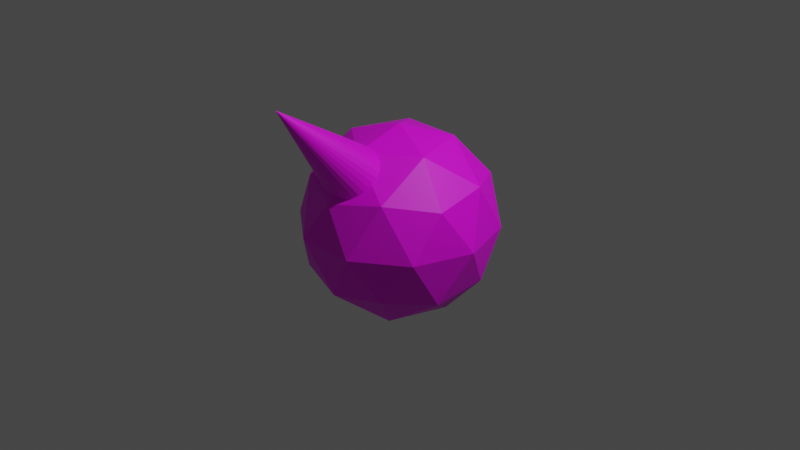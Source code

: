 # Source: Enemy.blend  (saved by Blender 2.80.75; exported with 4.5.12 LTS)
import bpy
from mathutils import Matrix  # noqa: F401  (used for matrix-valued properties, if any)

bpy.ops.wm.read_factory_settings(use_empty=True)
scene = bpy.context.scene
scene.name = 'Scene'

# ---- collections
col_collection = bpy.data.collections.new('Collection'); scene.collection.children.link(col_collection)

# ---- images (referenced by path relative to the original .blend; pixels are not part of the script)
import os
ASSET_DIR = os.environ.get("B2B_ASSET_DIR", "")  # directory of the original .blend (textures are referenced by path, not embedded)
HERE = os.path.dirname(os.path.abspath(__file__))  # packed textures are extracted next to this script under _unpacked/

def load_image(name, relpath, width, height, colorspace="sRGB"):
    """Load a texture the original file referenced (path relative to the .blend, or extracted next to this script)."""
    p = next((c for c in (os.path.join(HERE, relpath), os.path.join(ASSET_DIR, relpath)) if relpath and os.path.exists(c)), "")
    if p:
        img = bpy.data.images.load(p, check_existing=True)
        img.name = name
    else:  # same state as the original file: an image datablock whose file is absent (Cycles renders it pink)
        img = bpy.data.images.new(name, width, height)
        img.source = "FILE"
        img.filepath = "//" + (relpath or name)
    img.colorspace_settings.name = colorspace
    return img
img_color_png = load_image('color.png', 'color.png', 1024, 1024, 'sRGB')

# ---- materials (node trees are filled in below, after node groups)
mat_material_001 = bpy.data.materials.new('Material.001')
mat_material_001.use_transparent_shadow = False

# ---- material node trees
mat_material_001.use_nodes = True; mat_material_001.node_tree.nodes.clear()
_N = mat_material_001.node_tree.nodes; _L = mat_material_001.node_tree.links
n0 = _N.new('ShaderNodeOutputMaterial'); n0.name = 'Material Output'; n0.location = (300, 300)
n1 = _N.new('ShaderNodeBsdfPrincipled'); n1.name = 'Principled BSDF'; n1.location = (10, 300)
n1.distribution = 'GGX'
n1.subsurface_method = 'BURLEY'
n1.inputs[3].default_value = 1.45
n1.inputs[27].default_value = (0.0, 0.0, 0.0, 1.0)
n1.inputs[28].default_value = 1.0
n2 = _N.new('ShaderNodeTexImage'); n2.name = 'Image Texture'; n2.location = (-280, 280)
n2.image = img_color_png
_L.new(n1.outputs[0], n0.inputs[0])
_L.new(n2.outputs[0], n1.inputs[0])
n0.is_active_output = True

# ---- world
world_world = bpy.data.worlds.new('World'); scene.world = world_world
world_world.use_nodes = True; world_world.node_tree.nodes.clear()
_N = world_world.node_tree.nodes; _L = world_world.node_tree.links
n0 = _N.new('ShaderNodeOutputWorld'); n0.name = 'World Output'; n0.location = (300, 300)
n1 = _N.new('ShaderNodeBackground'); n1.name = 'Background'; n1.location = (10, 300)
n1.inputs[0].default_value = (0.05088, 0.05088, 0.05088, 1.0)
_L.new(n1.outputs[0], n0.inputs[0])
n0.is_active_output = True
world_world.color = (0.05088, 0.05088, 0.05088)
world_world.use_sun_shadow = False
world_world.sun_shadow_jitter_overblur = 0.0

# ---- cameras
cam_camera = bpy.data.cameras.new('Camera')
cam_camera.clip_end = 100.0
cam_camera.ortho_scale = 7.314

# ---- lights
light_light = bpy.data.lights.new('Light', 'POINT')
light_light.transmission_factor = 0.0
light_light.energy = 1000.0
light_light.shadow_soft_size = 0.1
light_light.shadow_maximum_resolution = 0.006
light_light.use_absolute_resolution = True

# ---- meshes
me_icosphere = bpy.data.meshes.new('Icosphere')
me_icosphere.from_pydata([(0.0, 0.0, -1.0), (0.7236, -0.5257, -0.4472), (-0.2764, -0.8506, -0.4472), (-0.8944, 0.0, -0.4472), (-0.2764, 0.8506, -0.4472), (0.7236, 0.5257, -0.4472), (0.2764, -0.8506, 0.4472), (-0.7236, -0.5257, 0.4472), (-0.7236, 0.5257, 0.4472), (0.2764, 0.8506, 0.4472), (0.8944, 0.0, 0.4472), (0.0, 0.0, 1.0), (-0.1625, -0.5, -0.8507), (0.4253, -0.309, -0.8507), (0.2629, -0.809, -0.5257), (0.8506, 0.0, -0.5257), (0.4253, 0.309, -0.8507), (-0.5257, 0.0, -0.8507), (-0.6882, -0.5, -0.5257), (-0.1625, 0.5, -0.8507), (-0.6882, 0.5, -0.5257), (0.2629, 0.809, -0.5257), (0.9511, -0.309, 0.0), (0.9511, 0.309, 0.0), (0.0, -1.0, 0.0), (0.5878, -0.809, 0.0), (-0.9511, -0.309, 0.0), (-0.5878, -0.809, 0.0), (-0.5878, 0.809, 0.0), (-0.9511, 0.309, 0.0), (0.5878, 0.809, 0.0), (0.0, 1.0, 0.0), (0.6882, -0.5, 0.5257), (-0.2629, -0.809, 0.5257), (-0.8506, 0.0, 0.5257), (-0.2629, 0.809, 0.5257), (0.6882, 0.5, 0.5257), (0.1625, -0.5, 0.8507), (0.5257, 0.0, 0.8507), (-0.4253, -0.309, 0.8507), (-0.4253, 0.309, 0.8507), (0.1625, 0.5, 0.8507)], [], [(0, 13, 12), (1, 13, 15), (0, 12, 17), (0, 17, 19), (0, 19, 16), (1, 15, 22), (2, 14, 24), (3, 18, 26), (4, 20, 28), (5, 21, 30), (1, 22, 25), (2, 24, 27), (3, 26, 29), (4, 28, 31), (5, 30, 23), (6, 32, 37), (7, 33, 39), (8, 34, 40), (9, 35, 41), (10, 36, 38), (38, 41, 11), (38, 36, 41), (36, 9, 41), (41, 40, 11), (41, 35, 40), (35, 8, 40), (40, 39, 11), (40, 34, 39), (34, 7, 39), (39, 37, 11), (39, 33, 37), (33, 6, 37), (37, 38, 11), (37, 32, 38), (32, 10, 38), (23, 36, 10), (23, 30, 36), (30, 9, 36), (31, 35, 9), (31, 28, 35), (28, 8, 35), (29, 34, 8), (29, 26, 34), (26, 7, 34), (27, 33, 7), (27, 24, 33), (24, 6, 33), (25, 32, 6), (25, 22, 32), (22, 10, 32), (30, 31, 9), (30, 21, 31), (21, 4, 31), (28, 29, 8), (28, 20, 29), (20, 3, 29), (26, 27, 7), (26, 18, 27), (18, 2, 27), (24, 25, 6), (24, 14, 25), (14, 1, 25), (22, 23, 10), (22, 15, 23), (15, 5, 23), (16, 21, 5), (16, 19, 21), (19, 4, 21), (19, 20, 4), (19, 17, 20), (17, 3, 20), (17, 18, 3), (17, 12, 18), (12, 2, 18), (15, 16, 5), (15, 13, 16), (13, 0, 16), (12, 14, 2), (12, 13, 14), (13, 1, 14)])
_uv = me_icosphere.uv_layers.new(name='UVMap')
_uv.uv.foreach_set('vector', [0.8487, 0.6228, 0.8322, 0.6514, 0.8652, 0.6514, 0.8157, 0.6801, 0.7992, 0.6514, 0.7826, 0.6801, 0.5844, 0.6228, 0.5679, 0.6514, 0.601, 0.6514, 0.6505, 0.6228, 0.634, 0.6514, 0.667, 0.6514, 0.7166, 0.6228, 0.7001, 0.6514, 0.7331, 0.6514, 0.8157, 0.6801, 0.7826, 0.6801, 0.7992, 0.7087, 0.8817, 0.6801, 0.8487, 0.6801, 0.8652, 0.7087, 0.6175, 0.6801, 0.5844, 0.6801, 0.601, 0.7087, 0.6835, 0.6801, 0.6505, 0.6801, 0.667, 0.7087, 0.7496, 0.6801, 0.7166, 0.6801, 0.7331, 0.7087, 0.8157, 0.6801, 0.7992, 0.7087, 0.8322, 0.7087, 0.8817, 0.6801, 0.8652, 0.7087, 0.8983, 0.7087, 0.6175, 0.6801, 0.601, 0.7087, 0.634, 0.7087, 0.6835, 0.6801, 0.667, 0.7087, 0.7001, 0.7087, 0.7496, 0.6801, 0.7331, 0.7087, 0.7661, 0.7087, 0.8487, 0.7373, 0.8157, 0.7373, 0.8322, 0.7659, 0.9148, 0.7373, 0.8817, 0.7373, 0.8983, 0.7659, 0.6505, 0.7373, 0.6175, 0.7373, 0.634, 0.7659, 0.7166, 0.7373, 0.6835, 0.7373, 0.7001, 0.7659, 0.7826, 0.7373, 0.7496, 0.7373, 0.7661, 0.7659, 0.7661, 0.7659, 0.7331, 0.7659, 0.7496, 0.7945, 0.7661, 0.7659, 0.7496, 0.7373, 0.7331, 0.7659, 0.7496, 0.7373, 0.7166, 0.7373, 0.7331, 0.7659, 0.7001, 0.7659, 0.667, 0.7659, 0.6835, 0.7945, 0.7001, 0.7659, 0.6835, 0.7373, 0.667, 0.7659, 0.6835, 0.7373, 0.6505, 0.7373, 0.667, 0.7659, 0.634, 0.7659, 0.601, 0.7659, 0.6175, 0.7945, 0.634, 0.7659, 0.6175, 0.7373, 0.601, 0.7659, 0.6175, 0.7373, 0.5844, 0.7373, 0.601, 0.7659, 0.8983, 0.7659, 0.8652, 0.7659, 0.8817, 0.7945, 0.8983, 0.7659, 0.8817, 0.7373, 0.8652, 0.7659, 0.8817, 0.7373, 0.8487, 0.7373, 0.8652, 0.7659, 0.8322, 0.7659, 0.7992, 0.7659, 0.8157, 0.7945, 0.8322, 0.7659, 0.8157, 0.7373, 0.7992, 0.7659, 0.8157, 0.7373, 0.7826, 0.7373, 0.7992, 0.7659, 0.2716, 0.7024, 0.2551, 0.731, 0.2881, 0.731, 0.7661, 0.7087, 0.7331, 0.7087, 0.7496, 0.7373, 0.7331, 0.7087, 0.7166, 0.7373, 0.7496, 0.7373, 0.7001, 0.7087, 0.6835, 0.7373, 0.7166, 0.7373, 0.7001, 0.7087, 0.667, 0.7087, 0.6835, 0.7373, 0.667, 0.7087, 0.6505, 0.7373, 0.6835, 0.7373, 0.634, 0.7087, 0.6175, 0.7373, 0.6505, 0.7373, 0.634, 0.7087, 0.601, 0.7087, 0.6175, 0.7373, 0.601, 0.7087, 0.5844, 0.7373, 0.6175, 0.7373, 0.8983, 0.7087, 0.8817, 0.7373, 0.9148, 0.7373, 0.8983, 0.7087, 0.8652, 0.7087, 0.8817, 0.7373, 0.8652, 0.7087, 0.8487, 0.7373, 0.8817, 0.7373, 0.8322, 0.7087, 0.8157, 0.7373, 0.8487, 0.7373, 0.8322, 0.7087, 0.7992, 0.7087, 0.8157, 0.7373, 0.1597, 0.6929, 0.1432, 0.7215, 0.1763, 0.7215, 0.7331, 0.7087, 0.7001, 0.7087, 0.7166, 0.7373, 0.7331, 0.7087, 0.7166, 0.6801, 0.7001, 0.7087, 0.7166, 0.6801, 0.6835, 0.6801, 0.7001, 0.7087, 0.667, 0.7087, 0.634, 0.7087, 0.6505, 0.7373, 0.667, 0.7087, 0.6505, 0.6801, 0.634, 0.7087, 0.6505, 0.6801, 0.6175, 0.6801, 0.634, 0.7087, 0.601, 0.7087, 0.5679, 0.7087, 0.5844, 0.7373, 0.601, 0.7087, 0.5844, 0.6801, 0.5679, 0.7087, 0.5844, 0.6801, 0.5514, 0.6801, 0.5679, 0.7087, 0.8652, 0.7087, 0.8322, 0.7087, 0.8487, 0.7373, 0.8652, 0.7087, 0.8487, 0.6801, 0.8322, 0.7087, 0.8487, 0.6801, 0.8157, 0.6801, 0.8322, 0.7087, 0.7992, 0.7087, 0.7661, 0.7087, 0.7826, 0.7373, 0.7992, 0.7087, 0.7826, 0.6801, 0.7661, 0.7087, 0.7826, 0.6801, 0.7496, 0.6801, 0.7661, 0.7087, 0.7331, 0.6514, 0.7166, 0.6801, 0.7496, 0.6801, 0.7331, 0.6514, 0.7001, 0.6514, 0.7166, 0.6801, 0.7001, 0.6514, 0.6835, 0.6801, 0.7166, 0.6801, 0.667, 0.6514, 0.6505, 0.6801, 0.6835, 0.6801, 0.667, 0.6514, 0.634, 0.6514, 0.6505, 0.6801, 0.634, 0.6514, 0.6175, 0.6801, 0.6505, 0.6801, 0.601, 0.6514, 0.5844, 0.6801, 0.6175, 0.6801, 0.601, 0.6514, 0.5679, 0.6514, 0.5844, 0.6801, 0.5679, 0.6514, 0.5514, 0.6801, 0.5844, 0.6801, 0.7826, 0.6801, 0.7661, 0.6514, 0.7496, 0.6801, 0.7826, 0.6801, 0.7992, 0.6514, 0.7661, 0.6514, 0.7992, 0.6514, 0.7826, 0.6228, 0.7661, 0.6514, 0.8652, 0.6514, 0.8487, 0.6801, 0.8817, 0.6801, 0.8652, 0.6514, 0.8322, 0.6514, 0.8487, 0.6801, 0.8322, 0.6514, 0.8157, 0.6801, 0.8487, 0.6801])
me_icosphere.materials.append(mat_material_001)
me_icosphere.use_remesh_preserve_volume = False
me_icosphere.use_remesh_preserve_attributes = False
me_icosphere.use_mirror_vertex_groups = False
me_icosphere.update()
me_cone = bpy.data.meshes.new('Cone')
me_cone.from_pydata([(0.0, 1.0, -1.0), (0.1951, 0.9808, -1.0), (0.3827, 0.9239, -1.0), (0.5556, 0.8315, -1.0), (0.7071, 0.7071, -1.0), (0.8315, 0.5556, -1.0), (0.9239, 0.3827, -1.0), (0.9808, 0.1951, -1.0), (1.0, 7.55e-08, -1.0), (0.9808, -0.1951, -1.0), (0.9239, -0.3827, -1.0), (0.8315, -0.5556, -1.0), (0.7071, -0.7071, -1.0), (0.5556, -0.8315, -1.0), (0.3827, -0.9239, -1.0), (0.1951, -0.9808, -1.0), (-3.258e-07, -1.0, -1.0), (-0.1951, -0.9808, -1.0), (-0.3827, -0.9239, -1.0), (-0.5556, -0.8315, -1.0), (-0.7071, -0.7071, -1.0), (-0.8315, -0.5556, -1.0), (-0.9239, -0.3827, -1.0), (0.0, 0.0, 1.0), (-0.9808, -0.1951, -1.0), (-1.0, 9.656e-07, -1.0), (-0.9808, 0.1951, -1.0), (-0.9239, 0.3827, -1.0), (-0.8315, 0.5556, -1.0), (-0.7071, 0.7071, -1.0), (-0.5556, 0.8315, -1.0), (-0.3827, 0.9239, -1.0), (-0.1951, 0.9808, -1.0)], [], [(0, 23, 1), (1, 23, 2), (2, 23, 3), (3, 23, 4), (4, 23, 5), (5, 23, 6), (6, 23, 7), (7, 23, 8), (8, 23, 9), (9, 23, 10), (10, 23, 11), (11, 23, 12), (12, 23, 13), (13, 23, 14), (14, 23, 15), (15, 23, 16), (16, 23, 17), (17, 23, 18), (18, 23, 19), (19, 23, 20), (20, 23, 21), (21, 23, 22), (22, 23, 24), (24, 23, 25), (25, 23, 26), (26, 23, 27), (27, 23, 28), (28, 23, 29), (29, 23, 30), (30, 23, 31), (31, 23, 32), (32, 23, 0), (0, 1, 2, 3, 4, 5, 6, 7, 8, 9, 10, 11, 12, 13, 14, 15, 16, 17, 18, 19, 20, 21, 22, 24, 25, 26, 27, 28, 29, 30, 31, 32)])
_uv = me_cone.uv_layers.new(name='UVMap')
_uv.uv.foreach_set('vector', [0.6587, 0.3332, 0.6587, 0.2437, 0.6762, 0.3315, 0.6762, 0.3315, 0.6587, 0.2437, 0.693, 0.3264, 0.693, 0.3264, 0.6587, 0.2437, 0.7085, 0.3181, 0.7085, 0.3181, 0.6587, 0.2437, 0.722, 0.307, 0.722, 0.307, 0.6587, 0.2437, 0.7332, 0.2934, 0.7332, 0.2934, 0.6587, 0.2437, 0.7414, 0.278, 0.7414, 0.278, 0.6587, 0.2437, 0.7465, 0.2612, 0.7465, 0.2612, 0.6587, 0.2437, 0.7483, 0.2437, 0.7483, 0.2437, 0.6587, 0.2437, 0.7465, 0.2262, 0.7465, 0.2262, 0.6587, 0.2437, 0.7414, 0.2094, 0.7414, 0.2094, 0.6587, 0.2437, 0.7332, 0.194, 0.7332, 0.194, 0.6587, 0.2437, 0.722, 0.1804, 0.722, 0.1804, 0.6587, 0.2437, 0.7085, 0.1693, 0.7085, 0.1693, 0.6587, 0.2437, 0.693, 0.161, 0.693, 0.161, 0.6587, 0.2437, 0.6762, 0.1559, 0.6762, 0.1559, 0.6587, 0.2437, 0.6587, 0.1542, 0.6587, 0.1542, 0.6587, 0.2437, 0.6413, 0.1559, 0.6413, 0.1559, 0.6587, 0.2437, 0.6245, 0.161, 0.6245, 0.161, 0.6587, 0.2437, 0.609, 0.1693, 0.609, 0.1693, 0.6587, 0.2437, 0.5954, 0.1804, 0.5954, 0.1804, 0.6587, 0.2437, 0.5843, 0.194, 0.5843, 0.194, 0.6587, 0.2437, 0.576, 0.2094, 0.576, 0.2094, 0.6587, 0.2437, 0.5709, 0.2262, 0.5709, 0.2262, 0.6587, 0.2437, 0.5692, 0.2437, 0.5692, 0.2437, 0.6587, 0.2437, 0.5709, 0.2612, 0.5709, 0.2612, 0.6587, 0.2437, 0.576, 0.278, 0.576, 0.278, 0.6587, 0.2437, 0.5843, 0.2934, 0.5843, 0.2934, 0.6587, 0.2437, 0.5954, 0.307, 0.5954, 0.307, 0.6587, 0.2437, 0.609, 0.3181, 0.609, 0.3181, 0.6587, 0.2437, 0.6245, 0.3264, 0.6245, 0.3264, 0.6587, 0.2437, 0.6413, 0.3315, 0.6413, 0.3315, 0.6587, 0.2437, 0.6587, 0.3332, 0.8452, 0.3332, 0.8627, 0.3315, 0.8795, 0.3264, 0.895, 0.3181, 0.9085, 0.307, 0.9197, 0.2934, 0.928, 0.278, 0.9331, 0.2612, 0.9348, 0.2437, 0.9331, 0.2262, 0.928, 0.2094, 0.9197, 0.194, 0.9085, 0.1804, 0.895, 0.1693, 0.8795, 0.161, 0.8627, 0.1559, 0.8452, 0.1542, 0.8278, 0.1559, 0.811, 0.161, 0.7955, 0.1693, 0.7819, 0.1804, 0.7708, 0.194, 0.7625, 0.2094, 0.7574, 0.2262, 0.7557, 0.2437, 0.7574, 0.2612, 0.7625, 0.278, 0.7708, 0.2934, 0.7819, 0.307, 0.7955, 0.3181, 0.811, 0.3264, 0.8278, 0.3315])
me_cone.materials.append(mat_material_001)
me_cone.use_remesh_preserve_volume = False
me_cone.use_remesh_preserve_attributes = False
me_cone.use_mirror_vertex_groups = False
me_cone.update()
me_icosphere_001 = bpy.data.meshes.new('Icosphere.001')
me_icosphere_001.from_pydata([(-5.174e-08, 0.0, -1.036), (0.75, -0.5449, -0.4635), (-0.2865, -0.8817, -0.4635), (-0.927, 0.0, -0.4635), (-0.2865, 0.8817, -0.4635), (0.75, 0.5449, -0.4635), (0.2865, -0.8817, 0.4635), (-0.75, -0.5449, 0.4635), (-0.75, 0.5449, 0.4635), (0.2865, 0.8817, 0.4635), (0.927, -1.916e-10, 0.4635), (5.289e-08, 9.582e-11, 1.036), (-0.1684, -0.5182, -0.8817), (0.4408, -0.3203, -0.8817), (0.2725, -0.8385, -0.5449), (0.8817, 1.935e-10, -0.5449), (0.4408, 0.3203, -0.8817), (-0.5449, -9.673e-11, -0.8817), (-0.7133, -0.5182, -0.5449), (-0.1684, 0.5182, -0.8817), (-0.7133, 0.5182, -0.5449), (0.2725, 0.8385, -0.5449), (0.9857, -0.3203, -8.512e-09), (0.9857, 0.3203, -8.319e-09), (4.836e-11, -1.036, 1.935e-10), (0.6092, -0.8385, 7.545e-09), (-0.9857, -0.3203, 8.512e-09), (-0.6092, -0.8385, -7.255e-09), (-0.6092, 0.8385, -7.545e-09), (-0.9857, 0.3203, 8.706e-09), (0.6092, 0.8385, 7.351e-09), (-1.935e-10, 1.036, 1.935e-10), (0.7133, -0.5182, 0.5449), (-0.2725, -0.8385, 0.5449), (-0.8817, -1.935e-10, 0.5449), (-0.2725, 0.8385, 0.5449), (0.7133, 0.5182, 0.5449), (0.1684, -0.5182, 0.8817), (0.5449, 0.0, 0.8817), (-0.4408, -0.3203, 0.8817), (-0.4408, 0.3203, 0.8817), (0.1684, 0.5182, 0.8817)], [], [(0, 12, 13), (1, 15, 13), (0, 17, 12), (0, 19, 17), (0, 16, 19), (1, 22, 15), (2, 24, 14), (3, 26, 18), (4, 28, 20), (5, 30, 21), (1, 25, 22), (2, 27, 24), (3, 29, 26), (4, 31, 28), (5, 23, 30), (6, 37, 32), (7, 39, 33), (8, 40, 34), (9, 41, 35), (10, 38, 36), (38, 11, 41), (38, 41, 36), (36, 41, 9), (41, 11, 40), (41, 40, 35), (35, 40, 8), (40, 11, 39), (40, 39, 34), (34, 39, 7), (39, 11, 37), (39, 37, 33), (33, 37, 6), (37, 11, 38), (37, 38, 32), (32, 38, 10), (23, 10, 36), (23, 36, 30), (30, 36, 9), (31, 9, 35), (31, 35, 28), (28, 35, 8), (29, 8, 34), (29, 34, 26), (26, 34, 7), (27, 7, 33), (27, 33, 24), (24, 33, 6), (25, 6, 32), (25, 32, 22), (22, 32, 10), (30, 9, 31), (30, 31, 21), (21, 31, 4), (28, 8, 29), (28, 29, 20), (20, 29, 3), (26, 7, 27), (26, 27, 18), (18, 27, 2), (24, 6, 25), (24, 25, 14), (14, 25, 1), (22, 10, 23), (22, 23, 15), (15, 23, 5), (16, 5, 21), (16, 21, 19), (19, 21, 4), (19, 4, 20), (19, 20, 17), (17, 20, 3), (17, 3, 18), (17, 18, 12), (12, 18, 2), (15, 5, 16), (15, 16, 13), (13, 16, 0), (12, 2, 14), (12, 14, 13), (13, 14, 1)])
_uv = me_icosphere_001.uv_layers.new(name='UVMap')
_uv.uv.foreach_set('vector', [0.4128, 0.1745, 0.4199, 0.1867, 0.4058, 0.1867, 0.3988, 0.1988, 0.3848, 0.1988, 0.3918, 0.1867, 0.3006, 0.1745, 0.3076, 0.1867, 0.2935, 0.1867, 0.3286, 0.1745, 0.3357, 0.1867, 0.3216, 0.1867, 0.3567, 0.1745, 0.3637, 0.1867, 0.3497, 0.1867, 0.3988, 0.1988, 0.3918, 0.211, 0.3848, 0.1988, 0.4269, 0.1988, 0.4199, 0.211, 0.4128, 0.1988, 0.3146, 0.1988, 0.3076, 0.211, 0.3006, 0.1988, 0.3427, 0.1988, 0.3357, 0.211, 0.3286, 0.1988, 0.3707, 0.1988, 0.3637, 0.211, 0.3567, 0.1988, 0.3988, 0.1988, 0.4058, 0.211, 0.3918, 0.211, 0.4269, 0.1988, 0.4339, 0.211, 0.4199, 0.211, 0.3146, 0.1988, 0.3216, 0.211, 0.3076, 0.211, 0.3427, 0.1988, 0.3497, 0.211, 0.3357, 0.211, 0.3707, 0.1988, 0.3778, 0.211, 0.3637, 0.211, 0.4128, 0.2231, 0.4058, 0.2353, 0.3988, 0.2231, 0.4409, 0.2231, 0.4339, 0.2353, 0.4269, 0.2231, 0.3286, 0.2231, 0.3216, 0.2353, 0.3146, 0.2231, 0.3567, 0.2231, 0.3497, 0.2353, 0.3427, 0.2231, 0.3848, 0.2231, 0.3778, 0.2353, 0.3707, 0.2231, 0.3778, 0.2353, 0.3707, 0.2475, 0.3637, 0.2353, 0.3778, 0.2353, 0.3637, 0.2353, 0.3707, 0.2231, 0.3707, 0.2231, 0.3637, 0.2353, 0.3567, 0.2231, 0.3497, 0.2353, 0.3427, 0.2475, 0.3357, 0.2353, 0.3497, 0.2353, 0.3357, 0.2353, 0.3427, 0.2231, 0.3427, 0.2231, 0.3357, 0.2353, 0.3286, 0.2231, 0.3216, 0.2353, 0.3146, 0.2475, 0.3076, 0.2353, 0.3216, 0.2353, 0.3076, 0.2353, 0.3146, 0.2231, 0.3146, 0.2231, 0.3076, 0.2353, 0.3006, 0.2231, 0.4339, 0.2353, 0.4269, 0.2475, 0.4199, 0.2353, 0.4339, 0.2353, 0.4199, 0.2353, 0.4269, 0.2231, 0.4269, 0.2231, 0.4199, 0.2353, 0.4128, 0.2231, 0.4058, 0.2353, 0.3988, 0.2475, 0.3918, 0.2353, 0.4058, 0.2353, 0.3918, 0.2353, 0.3988, 0.2231, 0.3988, 0.2231, 0.3918, 0.2353, 0.3848, 0.2231, 0.1677, 0.2083, 0.1747, 0.2205, 0.1606, 0.2205, 0.3778, 0.211, 0.3707, 0.2231, 0.3637, 0.211, 0.3637, 0.211, 0.3707, 0.2231, 0.3567, 0.2231, 0.3497, 0.211, 0.3567, 0.2231, 0.3427, 0.2231, 0.3497, 0.211, 0.3427, 0.2231, 0.3357, 0.211, 0.3357, 0.211, 0.3427, 0.2231, 0.3286, 0.2231, 0.3216, 0.211, 0.3286, 0.2231, 0.3146, 0.2231, 0.3216, 0.211, 0.3146, 0.2231, 0.3076, 0.211, 0.3076, 0.211, 0.3146, 0.2231, 0.3006, 0.2231, 0.4339, 0.211, 0.4409, 0.2231, 0.4269, 0.2231, 0.4339, 0.211, 0.4269, 0.2231, 0.4199, 0.211, 0.4199, 0.211, 0.4269, 0.2231, 0.4128, 0.2231, 0.4058, 0.211, 0.4128, 0.2231, 0.3988, 0.2231, 0.4058, 0.211, 0.3988, 0.2231, 0.3918, 0.211, 0.1201, 0.2043, 0.1272, 0.2165, 0.1131, 0.2165, 0.3637, 0.211, 0.3567, 0.2231, 0.3497, 0.211, 0.3637, 0.211, 0.3497, 0.211, 0.3567, 0.1988, 0.3567, 0.1988, 0.3497, 0.211, 0.3427, 0.1988, 0.3357, 0.211, 0.3286, 0.2231, 0.3216, 0.211, 0.3357, 0.211, 0.3216, 0.211, 0.3286, 0.1988, 0.3286, 0.1988, 0.3216, 0.211, 0.3146, 0.1988, 0.3076, 0.211, 0.3006, 0.2231, 0.2935, 0.211, 0.3076, 0.211, 0.2935, 0.211, 0.3006, 0.1988, 0.3006, 0.1988, 0.2935, 0.211, 0.2865, 0.1988, 0.4199, 0.211, 0.4128, 0.2231, 0.4058, 0.211, 0.4199, 0.211, 0.4058, 0.211, 0.4128, 0.1988, 0.4128, 0.1988, 0.4058, 0.211, 0.3988, 0.1988, 0.3918, 0.211, 0.3848, 0.2231, 0.3778, 0.211, 0.3918, 0.211, 0.3778, 0.211, 0.3848, 0.1988, 0.3848, 0.1988, 0.3778, 0.211, 0.3707, 0.1988, 0.3637, 0.1867, 0.3707, 0.1988, 0.3567, 0.1988, 0.3637, 0.1867, 0.3567, 0.1988, 0.3497, 0.1867, 0.3497, 0.1867, 0.3567, 0.1988, 0.3427, 0.1988, 0.3357, 0.1867, 0.3427, 0.1988, 0.3286, 0.1988, 0.3357, 0.1867, 0.3286, 0.1988, 0.3216, 0.1867, 0.3216, 0.1867, 0.3286, 0.1988, 0.3146, 0.1988, 0.3076, 0.1867, 0.3146, 0.1988, 0.3006, 0.1988, 0.3076, 0.1867, 0.3006, 0.1988, 0.2935, 0.1867, 0.2935, 0.1867, 0.3006, 0.1988, 0.2865, 0.1988, 0.3848, 0.1988, 0.3707, 0.1988, 0.3778, 0.1867, 0.3848, 0.1988, 0.3778, 0.1867, 0.3918, 0.1867, 0.3918, 0.1867, 0.3778, 0.1867, 0.3848, 0.1745, 0.4199, 0.1867, 0.4269, 0.1988, 0.4128, 0.1988, 0.4199, 0.1867, 0.4128, 0.1988, 0.4058, 0.1867, 0.4058, 0.1867, 0.4128, 0.1988, 0.3988, 0.1988])
me_icosphere_001.materials.append(mat_material_001)
me_icosphere_001.use_remesh_preserve_volume = False
me_icosphere_001.use_remesh_preserve_attributes = False
me_icosphere_001.use_mirror_vertex_groups = False
me_icosphere_001.update()
me_cone_001 = bpy.data.meshes.new('Cone.001')
me_cone_001.from_pydata([(3.059e-08, 1.102, -1.059), (0.215, 1.081, -1.059), (0.4217, 1.018, -1.059), (0.6122, 0.9162, -1.059), (0.7792, 0.7792, -1.059), (0.9162, 0.6122, -1.059), (1.018, 0.4217, -1.059), (1.081, 0.215, -1.059), (1.102, 9.057e-08, -1.059), (1.081, -0.215, -1.059), (1.018, -0.4217, -1.059), (0.9162, -0.6122, -1.059), (0.7792, -0.7792, -1.059), (0.6122, -0.9162, -1.059), (0.4217, -1.018, -1.059), (0.215, -1.081, -1.059), (-3.644e-07, -1.102, -1.059), (-0.215, -1.081, -1.059), (-0.4217, -1.018, -1.059), (-0.6122, -0.9162, -1.059), (-0.7792, -0.7792, -1.059), (-0.9162, -0.6122, -1.059), (-1.018, -0.4217, -1.059), (4.465e-08, 1.157e-07, 1.118), (-1.081, -0.215, -1.059), (-1.102, 1.059e-06, -1.059), (-1.081, 0.215, -1.059), (-1.018, 0.4217, -1.059), (-0.9162, 0.6122, -1.059), (-0.7792, 0.7792, -1.059), (-0.6122, 0.9162, -1.059), (-0.4217, 1.018, -1.059), (-0.215, 1.081, -1.059)], [], [(0, 1, 23), (1, 2, 23), (2, 3, 23), (3, 4, 23), (4, 5, 23), (5, 6, 23), (6, 7, 23), (7, 8, 23), (8, 9, 23), (9, 10, 23), (10, 11, 23), (11, 12, 23), (12, 13, 23), (13, 14, 23), (14, 15, 23), (15, 16, 23), (16, 17, 23), (17, 18, 23), (18, 19, 23), (19, 20, 23), (20, 21, 23), (21, 22, 23), (22, 24, 23), (24, 25, 23), (25, 26, 23), (26, 27, 23), (27, 28, 23), (28, 29, 23), (29, 30, 23), (30, 31, 23), (31, 32, 23), (32, 0, 23), (0, 32, 31, 30, 29, 28, 27, 26, 25, 24, 22, 21, 20, 19, 18, 17, 16, 15, 14, 13, 12, 11, 10, 9, 8, 7, 6, 5, 4, 3, 2, 1)])
_uv = me_cone_001.uv_layers.new(name='UVMap')
_uv.uv.foreach_set('vector', [0.1768, 0.3521, 0.1943, 0.3504, 0.1768, 0.2626, 0.1943, 0.3504, 0.2111, 0.3453, 0.1768, 0.2626, 0.2111, 0.3453, 0.2265, 0.337, 0.1768, 0.2626, 0.2265, 0.337, 0.2401, 0.3259, 0.1768, 0.2626, 0.2401, 0.3259, 0.2512, 0.3123, 0.1768, 0.2626, 0.2512, 0.3123, 0.2595, 0.2969, 0.1768, 0.2626, 0.2595, 0.2969, 0.2646, 0.2801, 0.1768, 0.2626, 0.2646, 0.2801, 0.2663, 0.2626, 0.1768, 0.2626, 0.2663, 0.2626, 0.2646, 0.2451, 0.1768, 0.2626, 0.2646, 0.2451, 0.2595, 0.2283, 0.1768, 0.2626, 0.2595, 0.2283, 0.2512, 0.2129, 0.1768, 0.2626, 0.2512, 0.2129, 0.2401, 0.1993, 0.1768, 0.2626, 0.2401, 0.1993, 0.2265, 0.1882, 0.1768, 0.2626, 0.2265, 0.1882, 0.2111, 0.1799, 0.1768, 0.2626, 0.2111, 0.1799, 0.1943, 0.1748, 0.1768, 0.2626, 0.1943, 0.1748, 0.1768, 0.1731, 0.1768, 0.2626, 0.1768, 0.1731, 0.1593, 0.1748, 0.1768, 0.2626, 0.1593, 0.1748, 0.1425, 0.1799, 0.1768, 0.2626, 0.1425, 0.1799, 0.1271, 0.1882, 0.1768, 0.2626, 0.1271, 0.1882, 0.1135, 0.1993, 0.1768, 0.2626, 0.1135, 0.1993, 0.1024, 0.2129, 0.1768, 0.2626, 0.1024, 0.2129, 0.09409, 0.2283, 0.1768, 0.2626, 0.09409, 0.2283, 0.089, 0.2451, 0.1768, 0.2626, 0.089, 0.2451, 0.08728, 0.2626, 0.1768, 0.2626, 0.08728, 0.2626, 0.089, 0.2801, 0.1768, 0.2626, 0.089, 0.2801, 0.09409, 0.2969, 0.1768, 0.2626, 0.09409, 0.2969, 0.1024, 0.3123, 0.1768, 0.2626, 0.1024, 0.3123, 0.1135, 0.3259, 0.1768, 0.2626, 0.1135, 0.3259, 0.1271, 0.337, 0.1768, 0.2626, 0.1271, 0.337, 0.1425, 0.3453, 0.1768, 0.2626, 0.1425, 0.3453, 0.1593, 0.3504, 0.1768, 0.2626, 0.1593, 0.3504, 0.1768, 0.3521, 0.1768, 0.2626, 0.3633, 0.3521, 0.3459, 0.3504, 0.3291, 0.3453, 0.3136, 0.337, 0.3, 0.3259, 0.2889, 0.3123, 0.2806, 0.2969, 0.2755, 0.2801, 0.2738, 0.2626, 0.2755, 0.2451, 0.2806, 0.2283, 0.2889, 0.2129, 0.3, 0.1993, 0.3136, 0.1882, 0.3291, 0.1799, 0.3459, 0.1748, 0.3633, 0.1731, 0.3808, 0.1748, 0.3976, 0.1799, 0.4131, 0.1882, 0.4266, 0.1993, 0.4378, 0.2129, 0.446, 0.2283, 0.4511, 0.2451, 0.4529, 0.2626, 0.4511, 0.2801, 0.446, 0.2969, 0.4378, 0.3123, 0.4266, 0.3259, 0.4131, 0.337, 0.3976, 0.3453, 0.3808, 0.3504])
me_cone_001.materials.append(mat_material_001)
me_cone_001.use_remesh_preserve_volume = False
me_cone_001.use_remesh_preserve_attributes = False
me_cone_001.use_mirror_vertex_groups = False
me_cone_001.update()

# ---- objects
ob_light = bpy.data.objects.new('Light', light_light)
ob_camera = bpy.data.objects.new('Camera', cam_camera)
ob_icosphere = bpy.data.objects.new('Icosphere', me_icosphere)
ob_cone = bpy.data.objects.new('Cone', me_cone)
ob_icosphere_001 = bpy.data.objects.new('Icosphere.001', me_icosphere_001)
ob_cone_001 = bpy.data.objects.new('Cone.001', me_cone_001)

# ---- transforms, parenting, visibility, modifiers, constraints
ob_light.location = (4.076, 1.005, 5.904)
ob_light.rotation_euler = (0.6503, 0.05522, 1.866)
ob_light.lock_rotations_4d = False
ob_light.empty_display_type = 'ARROWS'
ob_light.color = (0.0, 0.0, 0.0, 0.0)
ob_light.lineart.crease_threshold = 0.0
ob_camera.location = (7.359, -6.926, 4.958)
ob_camera.rotation_euler = (1.109, 0.0, 0.8149)
ob_camera.lock_rotations_4d = False
ob_camera.empty_display_type = 'ARROWS'
ob_camera.color = (0.0, 0.0, 0.0, 0.0)
ob_camera.display_type = 'WIRE'
ob_camera.lineart.crease_threshold = 0.0
ob_icosphere.location = (0.0, 0.0, 0.0)
ob_icosphere.rotation_euler = (0.0, -0.0, -1.578)
ob_icosphere.lineart.crease_threshold = 0.0
ob_cone.location = (0.0, -1.0, 1.068)
ob_cone.rotation_euler = (0.0, 0.7854, -1.578)
ob_cone.scale = (0.3, 0.3, 0.6)
ob_cone.lineart.crease_threshold = 0.0
ob_icosphere_001.location = (0.0, 0.0, 0.0)
ob_icosphere_001.rotation_euler = (0.0, -0.0, -1.571)
ob_icosphere_001.lineart.crease_threshold = 0.0
ob_cone_001.location = (0.0, -1.0, 1.068)
ob_cone_001.rotation_euler = (0.0, 0.7854, -1.578)
ob_cone_001.scale = (0.3, 0.3, 0.6)
ob_cone_001.lineart.crease_threshold = 0.0

# ---- collection membership
col_collection.objects.link(ob_light)
col_collection.objects.link(ob_camera)
col_collection.objects.link(ob_icosphere)
col_collection.objects.link(ob_cone)
col_collection.objects.link(ob_icosphere_001)
col_collection.objects.link(ob_cone_001)

# ---- scene / render settings (as saved in the file)
scene.camera = ob_camera
scene.frame_start = 1; scene.frame_end = 250; scene.frame_set(1)
scene.render.engine = 'BLENDER_EEVEE_NEXT'
scene.cycles.use_denoising = False
scene.cycles.samples = 128
scene.cycles.sampling_pattern = 'TABULATED_SOBOL'
scene.cycles.use_adaptive_sampling = False
scene.cycles.use_light_tree = False
scene.view_settings.view_transform = 'Filmic'
bpy.context.view_layer.update()
